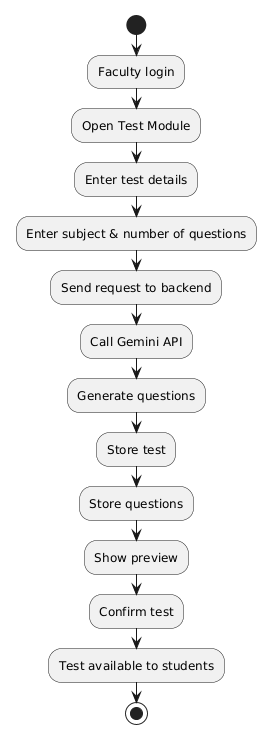

The diagram above was rendered by PlantUML. Its source (embedded in the PNG):
@startuml
start

:Faculty login;
:Open Test Module;
:Enter test details;

:Enter subject & number of questions;

:Send request to backend;
:Call Gemini API;

:Generate questions;
:Store test;
:Store questions;

:Show preview;
:Confirm test;

:Test available to students;

stop
@enduml